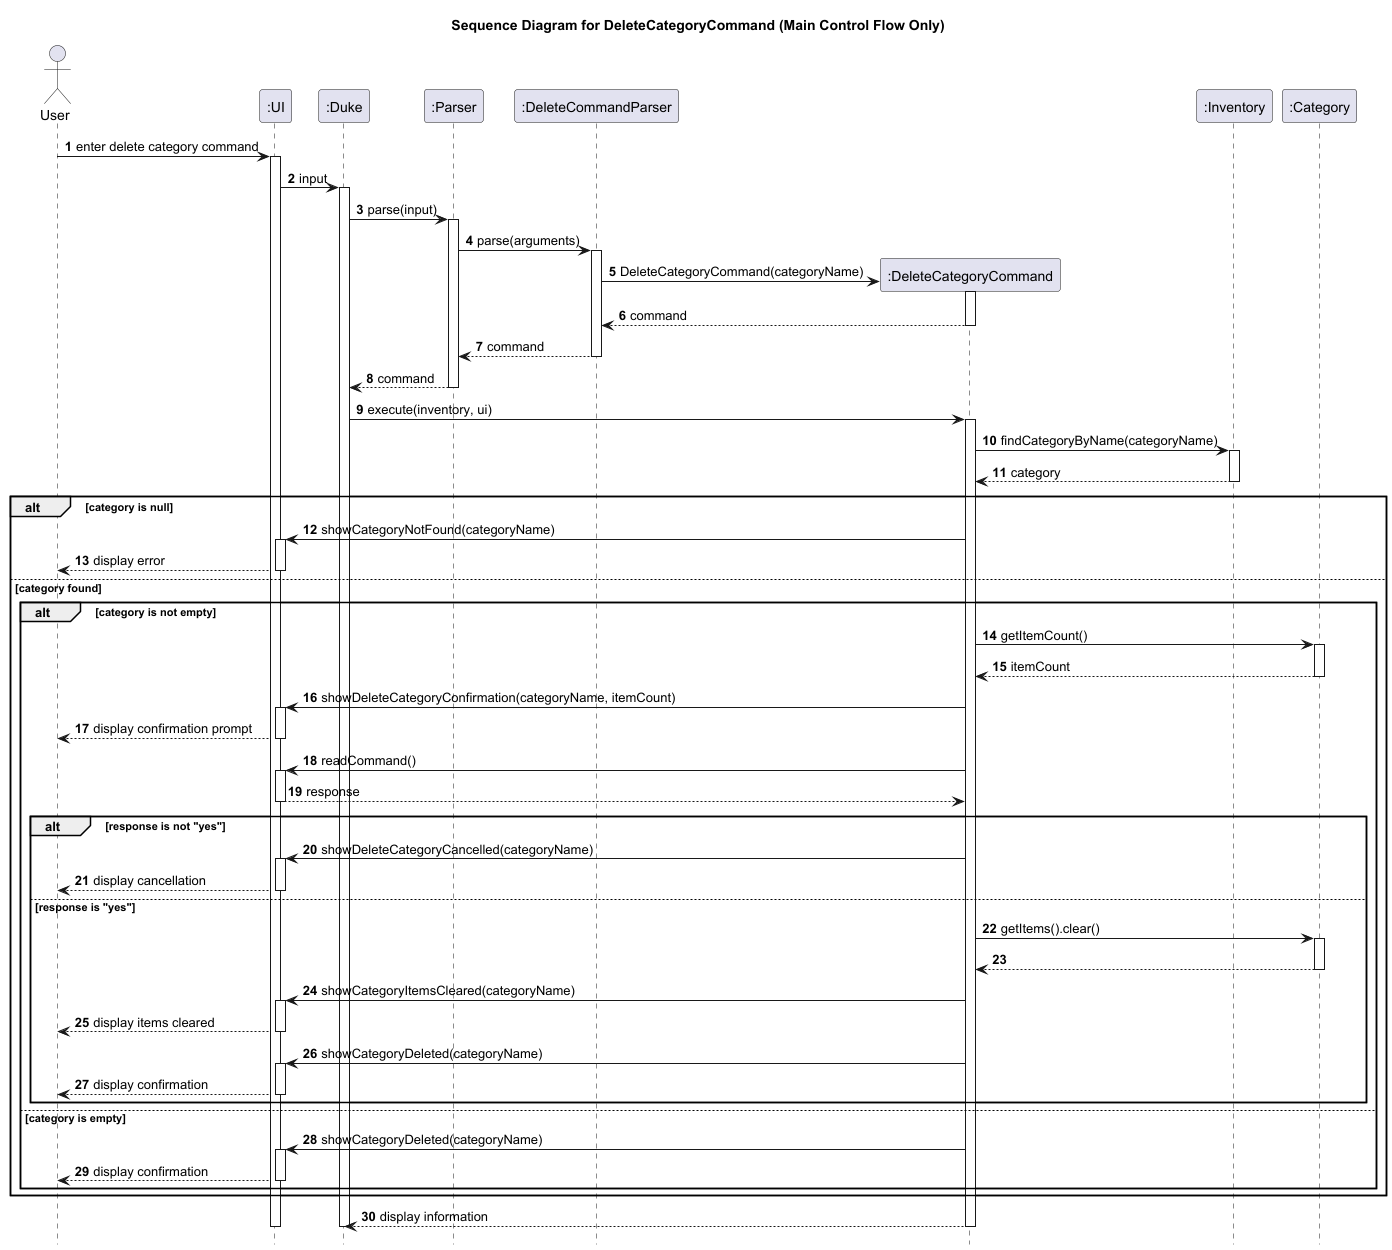

The diagram above was rendered by PlantUML. Its source (embedded in the PNG):
@startuml
title Sequence Diagram for DeleteCategoryCommand (Main Control Flow Only)

autonumber
hide footbox

actor User
participant ":UI" as UI
participant ":Duke" as Duke
participant ":Parser" as Parser
participant ":DeleteCommandParser" as DeleteCommandParser
participant ":DeleteCategoryCommand" as DeleteCategoryCommand
participant ":Inventory" as Inventory
participant ":Category" as Category

User -> UI: enter delete category command
activate UI
UI -> Duke: input
activate Duke
Duke -> Parser: parse(input)
activate Parser

Parser -> DeleteCommandParser: parse(arguments)
activate DeleteCommandParser

create DeleteCategoryCommand
DeleteCommandParser -> DeleteCategoryCommand: DeleteCategoryCommand(categoryName)
activate DeleteCategoryCommand
DeleteCategoryCommand --> DeleteCommandParser: command
deactivate DeleteCategoryCommand
DeleteCommandParser --> Parser: command
deactivate DeleteCommandParser
Parser --> Duke: command
deactivate Parser

Duke -> DeleteCategoryCommand: execute(inventory, ui)
activate DeleteCategoryCommand
DeleteCategoryCommand -> Inventory: findCategoryByName(categoryName)
activate Inventory
Inventory --> DeleteCategoryCommand: category
deactivate Inventory

alt category is null
    DeleteCategoryCommand -> UI: showCategoryNotFound(categoryName)
    activate UI
    UI --> User: display error
    deactivate UI
else category found
    alt category is not empty
        DeleteCategoryCommand -> Category: getItemCount()
        activate Category
        Category --> DeleteCategoryCommand: itemCount
        deactivate Category

        DeleteCategoryCommand -> UI: showDeleteCategoryConfirmation(categoryName, itemCount)
        activate UI
        UI --> User: display confirmation prompt
        deactivate UI

        DeleteCategoryCommand -> UI: readCommand()
        activate UI
        UI --> DeleteCategoryCommand: response
        deactivate UI

        alt response is not "yes"
            DeleteCategoryCommand -> UI: showDeleteCategoryCancelled(categoryName)
            activate UI
            UI --> User: display cancellation
            deactivate UI
        else response is "yes"
            DeleteCategoryCommand -> Category: getItems().clear()
            activate Category
            Category --> DeleteCategoryCommand
            deactivate Category

            DeleteCategoryCommand -> UI: showCategoryItemsCleared(categoryName)
            activate UI
            UI --> User: display items cleared
            deactivate UI

            DeleteCategoryCommand -> UI: showCategoryDeleted(categoryName)
            activate UI
            UI --> User: display confirmation
            deactivate UI
        end
    else category is empty
        DeleteCategoryCommand -> UI: showCategoryDeleted(categoryName)
        activate UI
        UI --> User: display confirmation
        deactivate UI
    end
end

DeleteCategoryCommand --> Duke: display information
deactivate DeleteCategoryCommand
deactivate Duke
deactivate UI
@enduml